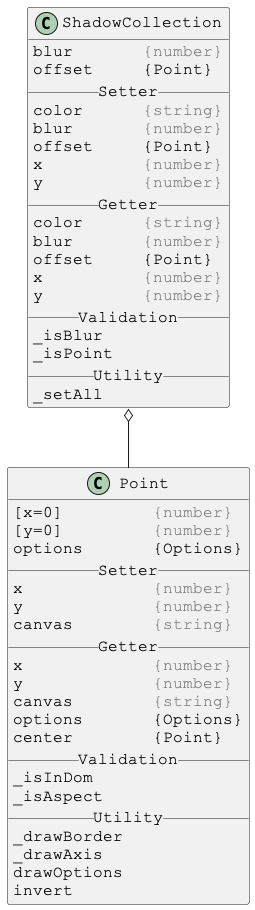

The diagram above was rendered by PlantUML. Its source (embedded in the PNG):
@startuml

skinparam DefaultFontSize 16
skinparam DefaultFontName Courier New

class ShadowCollection {
blur       <color:gray>{number}</color>
offset     {Point}
__ Setter __
color      <color:gray>{string}</color>
blur       <color:gray>{number}</color>
offset     {Point}
x          <color:gray>{number}</color>
y          <color:gray>{number}</color>
__ Getter __
color      <color:gray>{string}</color>
blur       <color:gray>{number}</color>
offset     {Point}
x          <color:gray>{number}</color>
y          <color:gray>{number}</color>
__ Validation __
_isBlur
_isPoint
__ Utility __
_setAll
}

ShadowCollection o-- Point



skinparam DefaultFontSize 16
skinparam DefaultFontName Courier New

class Point {
[x=0]         <color:gray>{number}</color>
[y=0]         <color:gray>{number}</color>
options       {Options}
__ Setter __
x             <color:gray>{number}</color>
y             <color:gray>{number}</color>
canvas        <color:gray>{string}</color>
__ Getter __
x             <color:gray>{number}</color>
y             <color:gray>{number}</color>
canvas        <color:gray>{string}</color>
options       {Options}
center        {Point}
__ Validation __
_isInDom
_isAspect
__ Utility __
_drawBorder
_drawAxis
drawOptions
invert
}

@enduml